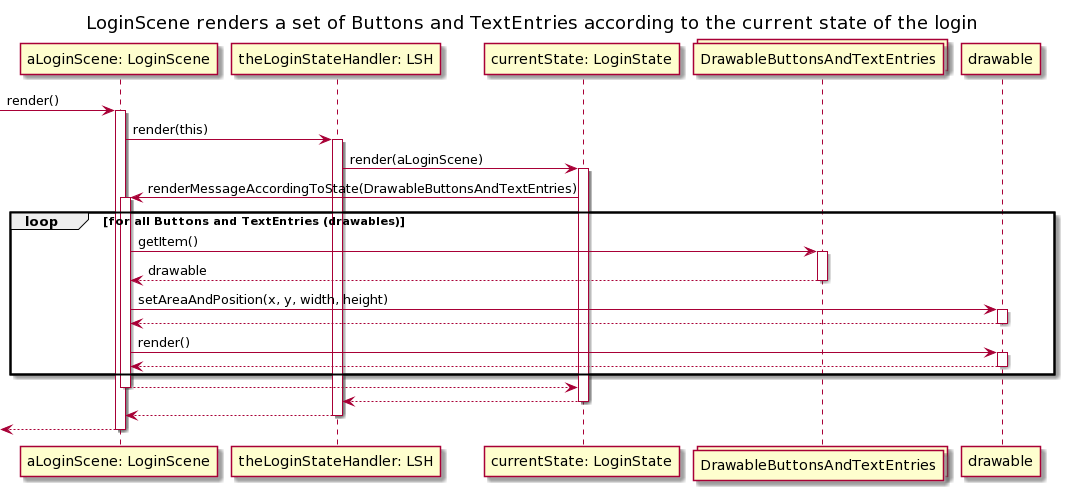

The diagram above was rendered by PlantUML. Its source (embedded in the PNG):
@startuml
title LoginScene renders a set of Buttons and TextEntries according to the current state of the login
participant "aLoginScene: LoginScene"
participant "theLoginStateHandler: LSH"
participant "currentState: LoginState"
collections DrawableButtonsAndTextEntries
participant drawable


-> "aLoginScene: LoginScene": render()
activate "aLoginScene: LoginScene"
"aLoginScene: LoginScene" -> "theLoginStateHandler: LSH": render(this)
activate "theLoginStateHandler: LSH"
"theLoginStateHandler: LSH" -> "currentState: LoginState": render(aLoginScene)
activate "currentState: LoginState"
"currentState: LoginState" -> "aLoginScene: LoginScene": renderMessageAccordingToState(DrawableButtonsAndTextEntries)
Activate "aLoginScene: LoginScene"
loop for all Buttons and TextEntries (drawables)
"aLoginScene: LoginScene" -> DrawableButtonsAndTextEntries: getItem()
activate DrawableButtonsAndTextEntries
return drawable
"aLoginScene: LoginScene" -> drawable: setAreaAndPosition(x, y, width, height)
activate drawable
return
"aLoginScene: LoginScene" -> drawable: render()
activate drawable
return
end
return 
return
return
return
@enduml